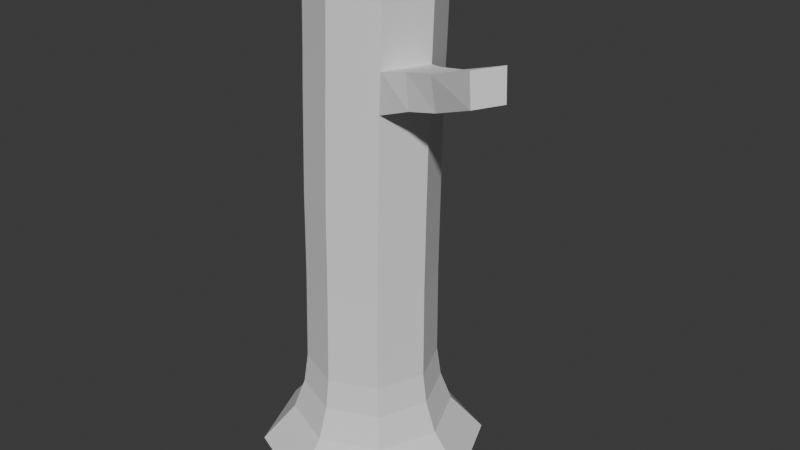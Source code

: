 # Source: tree.blend  (saved by Blender 5.1.29; exported with 4.5.12 LTS)
import bpy
from mathutils import Matrix  # noqa: F401  (used for matrix-valued properties, if any)

bpy.ops.wm.read_factory_settings(use_empty=True)
scene = bpy.context.scene
scene.name = 'Scene'

# ---- collections
col_collection = bpy.data.collections.new('Collection'); scene.collection.children.link(col_collection)

# ---- world
world_world = bpy.data.worlds.new('World'); scene.world = world_world
world_world.use_nodes = True; world_world.node_tree.nodes.clear()
_N = world_world.node_tree.nodes; _L = world_world.node_tree.links
n0 = _N.new('ShaderNodeOutputWorld'); n0.name = 'World Output'; n0.location = (200, 100)
n1 = _N.new('ShaderNodeBackground'); n1.name = 'Background'; n1.location = (-200, 100)
n1.inputs[0].default_value = (0.05088, 0.05088, 0.05088, 1.0)
_L.new(n1.outputs[0], n0.inputs[0])
n0.is_active_output = True
world_world.color = (0.05088, 0.05088, 0.05088)
world_world.sun_shadow_jitter_overblur = 0.0

# ---- meshes
me_cylinder = bpy.data.meshes.new('Cylinder')
me_cylinder.from_pydata([(-2.162e-08, 5.901, 0.0), (-9.457e-09, 4.179, 2.0), (4.173, 4.173, 0.0), (2.955, 2.955, 2.0), (5.901, -3.974e-08, 0.0), (4.179, -4.603e-08, 2.0), (4.173, -4.173, 0.0), (2.955, -2.955, 2.0), (-2.162e-08, -5.901, 0.0), (-9.457e-09, -4.179, 2.0), (-4.173, -4.173, 0.0), (-2.955, -2.955, 2.0), (-5.901, -3.974e-08, 0.0), (-4.179, -4.603e-08, 2.0), (-4.173, 4.173, 0.0), (-2.955, 2.955, 2.0), (4.694e-09, 3.378, 5.19), (2.388, 2.388, 5.19), (3.378, -3.582e-08, 5.19), (2.388, -2.388, 5.19), (4.694e-09, -3.378, 5.19), (-2.388, -2.388, 5.19), (-3.378, -3.582e-08, 5.19), (-2.388, 2.388, 5.19), (2.543, -2.543, 3.595), (-4.127e-09, -3.597, 3.595), (-3.597, -3.989e-08, 3.595), (-2.543, 2.543, 3.595), (2.543, 2.543, 3.595), (3.597, -3.989e-08, 3.595), (-2.543, -2.543, 3.595), (-4.127e-09, 3.597, 3.595), (0.07352, 3.308, 10.0), (2.412, 2.339, 10.0), (3.381, -6.832e-07, 10.0), (2.412, -2.339, 10.0), (0.07352, -3.308, 10.0), (-2.265, -2.339, 10.0), (-3.234, -6.832e-07, 10.0), (-2.265, 2.339, 10.0), (0.1448, 3.308, 14.49), (2.484, 2.339, 14.49), (3.453, -1.286e-06, 14.49), (2.484, -2.339, 14.49), (0.1448, -3.308, 14.49), (-2.194, -2.339, 14.49), (-3.163, -1.286e-06, 14.49), (-2.194, 2.339, 14.49), (0.302, 3.268, 19.99), (2.613, 2.311, 19.99), (3.563, -1.984e-06, 19.68), (2.605, -2.312, 19.68), (0.302, -3.268, 19.99), (-2.009, -2.311, 19.99), (-2.966, -2.027e-06, 19.99), (-2.009, 2.311, 19.99), (0.3893, 3.268, 21.65), (2.7, 2.311, 21.65), (3.654, -2.248e-06, 21.64), (2.699, -2.311, 21.7), (0.3893, -3.268, 21.65), (-1.921, -2.311, 21.65), (-2.878, -2.249e-06, 21.65), (-1.921, 2.311, 21.65), (0.5639, 3.268, 26.37), (2.875, 2.311, 26.37), (3.832, -2.883e-06, 26.37), (2.875, -2.311, 26.37), (0.5639, -3.268, 26.37), (-1.747, -2.311, 26.37), (-2.704, -2.883e-06, 26.37), (-1.747, 2.311, 26.37), (4.584, -2.718, 20.47), (5.29, -0.9474, 20.4), (4.242, -2.492, 22.08), (4.872, -0.9121, 22.02), (6.348, -3.158, 20.97), (6.948, -1.69, 20.85), (5.982, -3.029, 22.53), (6.551, -1.601, 22.47), (9.004, -4.408, 22.13), (9.607, -2.895, 22.07), (8.718, -4.144, 23.58), (9.341, -2.582, 23.52)], [], [(0, 1, 3, 2), (2, 3, 5, 4), (4, 5, 7, 6), (6, 7, 9, 8), (8, 9, 11, 10), (10, 11, 13, 12), (25, 24, 19, 20), (12, 13, 15, 14), (14, 15, 1, 0), (27, 26, 22, 23), (29, 28, 17, 18), (30, 25, 20, 21), (31, 27, 23, 16), (28, 31, 16, 17), (24, 29, 18, 19), (26, 30, 21, 22), (13, 11, 30, 26), (7, 5, 29, 24), (3, 1, 31, 28), (1, 15, 27, 31), (11, 9, 25, 30), (5, 3, 28, 29), (15, 13, 26, 27), (9, 7, 24, 25), (23, 22, 38, 39), (21, 20, 36, 37), (19, 18, 34, 35), (17, 16, 32, 33), (16, 23, 39, 32), (22, 21, 37, 38), (20, 19, 35, 36), (18, 17, 33, 34), (32, 39, 47, 40), (38, 37, 45, 46), (36, 35, 43, 44), (34, 33, 41, 42), (39, 38, 46, 47), (37, 36, 44, 45), (35, 34, 42, 43), (33, 32, 40, 41), (45, 44, 52, 53), (43, 42, 50, 51), (41, 40, 48, 49), (40, 47, 55, 48), (46, 45, 53, 54), (44, 43, 51, 52), (42, 41, 49, 50), (47, 46, 54, 55), (49, 48, 56, 57), (48, 55, 63, 56), (54, 53, 61, 62), (52, 51, 59, 60), (50, 49, 57, 58), (55, 54, 62, 63), (53, 52, 60, 61), (50, 58, 75, 73), (63, 62, 70, 71), (61, 60, 68, 69), (59, 58, 66, 67), (57, 56, 64, 65), (56, 63, 71, 64), (62, 61, 69, 70), (60, 59, 67, 68), (58, 57, 65, 66), (73, 75, 79, 77), (58, 59, 74, 75), (59, 51, 72, 74), (51, 50, 73, 72), (78, 76, 80, 82), (75, 74, 78, 79), (74, 72, 76, 78), (72, 73, 77, 76), (80, 81, 83, 82), (76, 77, 81, 80), (77, 79, 83, 81), (79, 78, 82, 83)])
_uv = me_cylinder.uv_layers.new(name='UVMap')
_uv.uv.foreach_set('vector', [1.0, 0.5, 1.0, 1.0, 0.875, 1.0, 0.875, 0.5, 0.875, 0.5, 0.875, 1.0, 0.75, 1.0, 0.75, 0.5, 0.75, 0.5, 0.75, 1.0, 0.625, 1.0, 0.625, 0.5, 0.625, 0.5, 0.625, 1.0, 0.5, 1.0, 0.5, 0.5, 0.5, 0.5, 0.5, 1.0, 0.375, 1.0, 0.375, 0.5, 0.375, 0.5, 0.375, 1.0, 0.25, 1.0, 0.25, 0.5, 0.5, 1.0, 0.625, 1.0, 0.625, 1.0, 0.5, 1.0, 0.25, 0.5, 0.25, 1.0, 0.125, 1.0, 0.125, 0.5, 0.125, 0.5, 0.125, 1.0, 0.0, 1.0, 0.0, 0.5, 0.125, 1.0, 0.25, 1.0, 0.25, 1.0, 0.125, 1.0, 0.75, 1.0, 0.875, 1.0, 0.875, 1.0, 0.75, 1.0, 0.375, 1.0, 0.5, 1.0, 0.5, 1.0, 0.375, 1.0, 0.0, 1.0, 0.125, 1.0, 0.125, 1.0, 0.0, 1.0, 0.875, 1.0, 1.0, 1.0, 1.0, 1.0, 0.875, 1.0, 0.625, 1.0, 0.75, 1.0, 0.75, 1.0, 0.625, 1.0, 0.25, 1.0, 0.375, 1.0, 0.375, 1.0, 0.25, 1.0, 0.25, 1.0, 0.375, 1.0, 0.375, 1.0, 0.25, 1.0, 0.625, 1.0, 0.75, 1.0, 0.75, 1.0, 0.625, 1.0, 0.875, 1.0, 1.0, 1.0, 1.0, 1.0, 0.875, 1.0, 0.0, 1.0, 0.125, 1.0, 0.125, 1.0, 0.0, 1.0, 0.375, 1.0, 0.5, 1.0, 0.5, 1.0, 0.375, 1.0, 0.75, 1.0, 0.875, 1.0, 0.875, 1.0, 0.75, 1.0, 0.125, 1.0, 0.25, 1.0, 0.25, 1.0, 0.125, 1.0, 0.5, 1.0, 0.625, 1.0, 0.625, 1.0, 0.5, 1.0, 0.125, 1.0, 0.25, 1.0, 0.25, 1.0, 0.125, 1.0, 0.375, 1.0, 0.5, 1.0, 0.5, 1.0, 0.375, 1.0, 0.625, 1.0, 0.75, 1.0, 0.75, 1.0, 0.625, 1.0, 0.875, 1.0, 1.0, 1.0, 1.0, 1.0, 0.875, 1.0, 0.0, 1.0, 0.125, 1.0, 0.125, 1.0, 0.0, 1.0, 0.25, 1.0, 0.375, 1.0, 0.375, 1.0, 0.25, 1.0, 0.5, 1.0, 0.625, 1.0, 0.625, 1.0, 0.5, 1.0, 0.75, 1.0, 0.875, 1.0, 0.875, 1.0, 0.75, 1.0, 0.0, 1.0, 0.125, 1.0, 0.125, 1.0, 0.0, 1.0, 0.25, 1.0, 0.375, 1.0, 0.375, 1.0, 0.25, 1.0, 0.5, 1.0, 0.625, 1.0, 0.625, 1.0, 0.5, 1.0, 0.75, 1.0, 0.875, 1.0, 0.875, 1.0, 0.75, 1.0, 0.125, 1.0, 0.25, 1.0, 0.25, 1.0, 0.125, 1.0, 0.375, 1.0, 0.5, 1.0, 0.5, 1.0, 0.375, 1.0, 0.625, 1.0, 0.75, 1.0, 0.75, 1.0, 0.625, 1.0, 0.875, 1.0, 1.0, 1.0, 1.0, 1.0, 0.875, 1.0, 0.375, 1.0, 0.5, 1.0, 0.5, 1.0, 0.375, 1.0, 0.625, 1.0, 0.75, 1.0, 0.75, 1.0, 0.625, 1.0, 0.875, 1.0, 1.0, 1.0, 1.0, 1.0, 0.875, 1.0, 0.0, 1.0, 0.125, 1.0, 0.125, 1.0, 0.0, 1.0, 0.25, 1.0, 0.375, 1.0, 0.375, 1.0, 0.25, 1.0, 0.5, 1.0, 0.625, 1.0, 0.625, 1.0, 0.5, 1.0, 0.75, 1.0, 0.875, 1.0, 0.875, 1.0, 0.75, 1.0, 0.125, 1.0, 0.25, 1.0, 0.25, 1.0, 0.125, 1.0, 0.875, 1.0, 1.0, 1.0, 1.0, 1.0, 0.875, 1.0, 0.0, 1.0, 0.125, 1.0, 0.125, 1.0, 0.0, 1.0, 0.25, 1.0, 0.375, 1.0, 0.375, 1.0, 0.25, 1.0, 0.5, 1.0, 0.625, 1.0, 0.625, 1.0, 0.5, 1.0, 0.75, 1.0, 0.875, 1.0, 0.875, 1.0, 0.75, 1.0, 0.125, 1.0, 0.25, 1.0, 0.25, 1.0, 0.125, 1.0, 0.375, 1.0, 0.5, 1.0, 0.5, 1.0, 0.375, 1.0, 0.75, 1.0, 0.75, 1.0, 0.741, 1.0, 0.75, 1.0, 0.125, 1.0, 0.25, 1.0, 0.25, 1.0, 0.125, 1.0, 0.375, 1.0, 0.5, 1.0, 0.5, 1.0, 0.375, 1.0, 0.625, 1.0, 0.75, 1.0, 0.75, 1.0, 0.625, 1.0, 0.875, 1.0, 1.0, 1.0, 1.0, 1.0, 0.875, 1.0, 0.0, 1.0, 0.125, 1.0, 0.125, 1.0, 0.0, 1.0, 0.25, 1.0, 0.375, 1.0, 0.375, 1.0, 0.25, 1.0, 0.5, 1.0, 0.625, 1.0, 0.625, 1.0, 0.5, 1.0, 0.75, 1.0, 0.875, 1.0, 0.875, 1.0, 0.75, 1.0, 0.75, 1.0, 0.741, 1.0, 0.7374, 1.0, 0.75, 1.0, 0.75, 1.0, 0.625, 1.0, 0.6369, 1.0, 0.741, 1.0, 0.625, 1.0, 0.625, 1.0, 0.6408, 1.0, 0.6369, 1.0, 0.625, 1.0, 0.75, 1.0, 0.75, 1.0, 0.6408, 1.0, 0.646, 1.0, 0.6506, 1.0, 0.625, 1.0, 0.6358, 1.0, 0.741, 1.0, 0.6369, 1.0, 0.646, 1.0, 0.7374, 1.0, 0.6369, 1.0, 0.6408, 1.0, 0.6506, 1.0, 0.646, 1.0, 0.6408, 1.0, 0.75, 1.0, 0.75, 1.0, 0.6506, 1.0, 0.625, 1.0, 0.75, 1.0, 0.75, 1.0, 0.6358, 1.0, 0.6506, 1.0, 0.75, 1.0, 0.75, 1.0, 0.625, 1.0, 0.75, 1.0, 0.7374, 1.0, 0.75, 1.0, 0.75, 1.0, 0.7374, 1.0, 0.646, 1.0, 0.6358, 1.0, 0.75, 1.0])
me_cylinder.update()

# ---- objects
ob_cylinder = bpy.data.objects.new('Cylinder', me_cylinder)

# ---- transforms, parenting, visibility, modifiers, constraints
ob_cylinder.location = (0.0, 0.0, 0.0)

# ---- collection membership
col_collection.objects.link(ob_cylinder)

# ---- scene / render settings (as saved in the file)
scene.frame_start = 1; scene.frame_end = 250; scene.frame_set(1)
scene.render.engine = 'BLENDER_EEVEE_NEXT'
scene.render.bake_bias = 0.0
scene.render.bake_samples = 0
scene.cycles.sampling_pattern = 'TABULATED_SOBOL'
scene.eevee.use_volume_custom_range = False
bpy.context.view_layer.update()

# ---- added for rendering (the .blend has no active camera and no usable light): camera, sun
cam_auto = bpy.data.cameras.new('AutoCamera')
cam_auto.lens = 50.0
cam_auto.sensor_width = 36.0
cam_auto.clip_end = 1000.0
ob_auto_camera = bpy.data.objects.new('AutoCamera', cam_auto)
scene.collection.objects.link(ob_auto_camera)
ob_auto_camera.location = (32.1905, -36.405, 37.4543)
ob_auto_camera.rotation_euler = (1.09748, -7.21219e-08, 0.694738)
scene.camera = ob_auto_camera
light_auto_sun = bpy.data.lights.new('AutoSun', 'SUN')
light_auto_sun.energy = 3.0
light_auto_sun.angle = 0.0523599
ob_auto_sun = bpy.data.objects.new('AutoSun', light_auto_sun)
scene.collection.objects.link(ob_auto_sun)
ob_auto_sun.rotation_euler = (0.872665, 0.174533, 0.523599)
bpy.context.view_layer.update()
